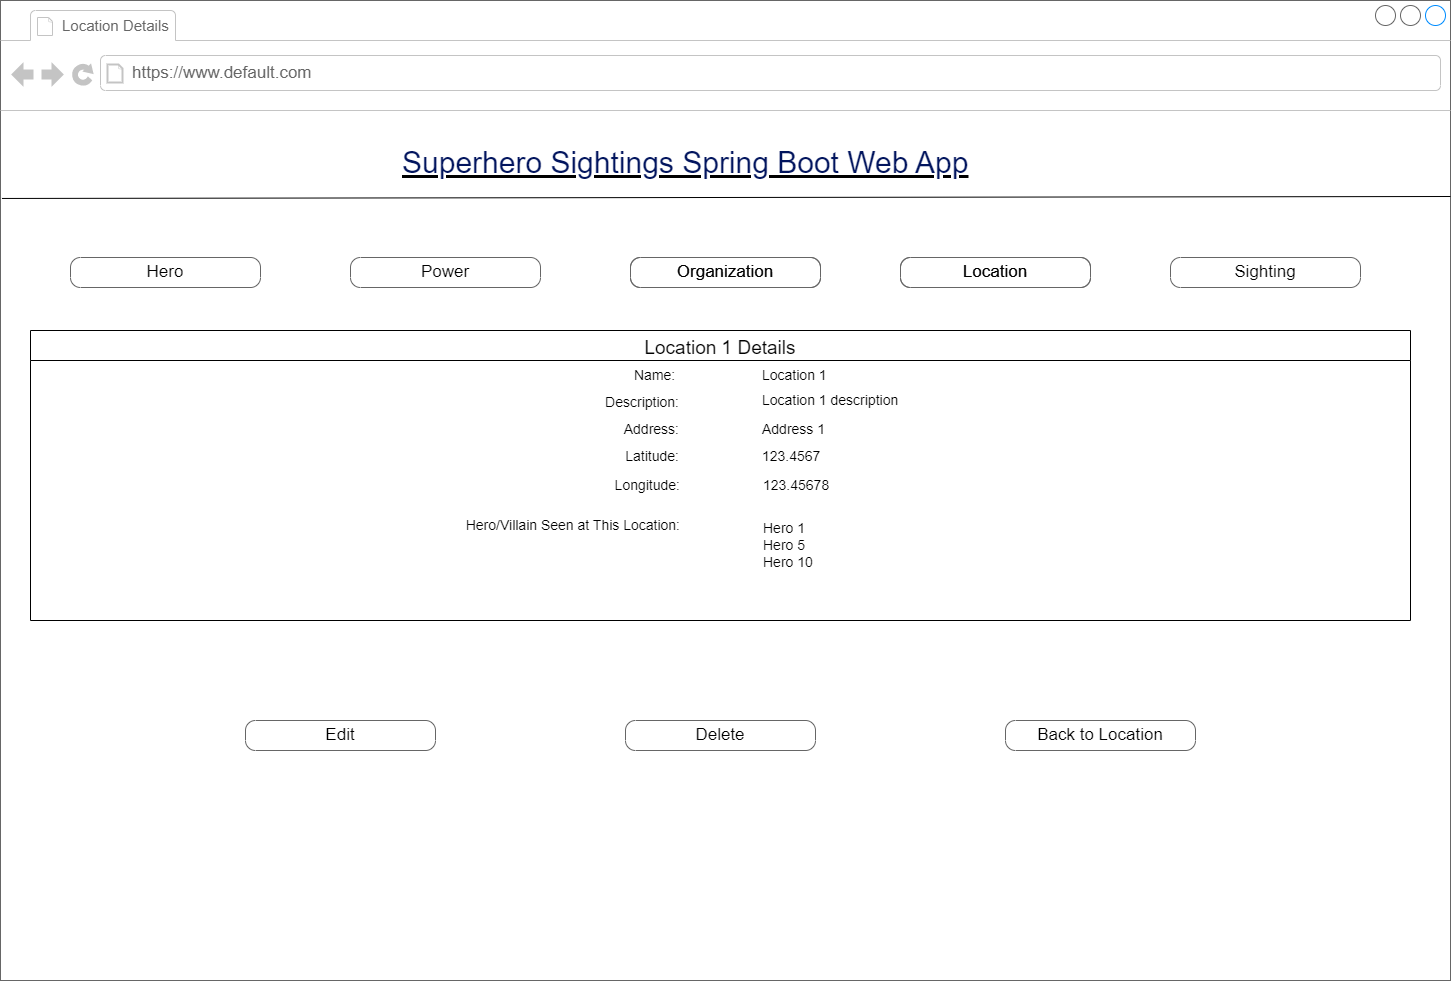

The diagram above was exported from draw.io. Its source (the exported page's mxGraphModel, read from the mxfile embedded in the PNG):
<mxGraphModel dx="1038" dy="528" grid="1" gridSize="10" guides="1" tooltips="1" connect="1" arrows="1" fold="1" page="1" pageScale="1" pageWidth="1100" pageHeight="850" background="none" math="0" shadow="0">
  <root>
    <mxCell id="0" />
    <mxCell id="1" parent="0" />
    <mxCell id="7026571954dc6520-1" value="" style="strokeWidth=1;shadow=0;dashed=0;align=left;html=1;shape=mxgraph.mockup.containers.browserWindow;rSize=0;strokeColor=#666666;mainText=,;recursiveResize=0;rounded=0;labelBackgroundColor=none;fontFamily=Verdana;fontSize=12" parent="1" vertex="1">
      <mxGeometry x="250" y="10" width="1450" height="980" as="geometry" />
    </mxCell>
    <mxCell id="7026571954dc6520-2" value="Location Details&amp;nbsp;" style="strokeWidth=1;shadow=0;dashed=0;align=center;html=1;shape=mxgraph.mockup.containers.anchor;fontSize=15;fontColor=#666666;align=left;" parent="7026571954dc6520-1" vertex="1">
      <mxGeometry x="60" y="12" width="150" height="26" as="geometry" />
    </mxCell>
    <mxCell id="7026571954dc6520-3" value="https://www.default.com" style="strokeWidth=1;shadow=0;dashed=0;align=center;html=1;shape=mxgraph.mockup.containers.anchor;rSize=0;fontSize=17;fontColor=#666666;align=left;" parent="7026571954dc6520-1" vertex="1">
      <mxGeometry x="130" y="60" width="250" height="26" as="geometry" />
    </mxCell>
    <mxCell id="7026571954dc6520-4" value="&lt;h2 style=&quot;box-sizing: border-box; margin-top: 0px; margin-bottom: 0.5rem; font-weight: 300; line-height: 1.2; font-size: 1.875rem; font-family: Arial, Helvetica, sans-serif; color: rgb(2, 21, 94); padding-top: 12px; padding-bottom: 0px; background-color: rgb(255, 255, 255);&quot; id=&quot;yui_3_17_2_1_1667340755161_39&quot;&gt;Superhero Sightings Spring Boot Web App&lt;/h2&gt;" style="text;html=1;points=[];align=left;verticalAlign=top;spacingTop=-4;fontSize=30;fontFamily=Verdana;fontStyle=4" parent="7026571954dc6520-1" vertex="1">
      <mxGeometry x="400" y="130" width="590" height="50" as="geometry" />
    </mxCell>
    <mxCell id="jvbijX7r-PZZ7w1VG2m_-4" value="" style="group" parent="7026571954dc6520-1" vertex="1" connectable="0">
      <mxGeometry x="70" y="257" width="1020" height="30" as="geometry" />
    </mxCell>
    <mxCell id="7026571954dc6520-18" value="Hero" style="strokeWidth=1;shadow=0;dashed=0;align=center;html=1;shape=mxgraph.mockup.buttons.button;strokeColor=#666666;mainText=;buttonStyle=round;fontSize=17;fontStyle=0;fillColor=none;whiteSpace=wrap;rounded=0;labelBackgroundColor=none;" parent="jvbijX7r-PZZ7w1VG2m_-4" vertex="1">
      <mxGeometry width="190" height="30" as="geometry" />
    </mxCell>
    <mxCell id="7026571954dc6520-19" value="Power" style="strokeWidth=1;shadow=0;dashed=0;align=center;html=1;shape=mxgraph.mockup.buttons.button;strokeColor=#666666;mainText=;buttonStyle=round;fontSize=17;fontStyle=0;fillColor=none;whiteSpace=wrap;rounded=0;labelBackgroundColor=none;" parent="jvbijX7r-PZZ7w1VG2m_-4" vertex="1">
      <mxGeometry x="280" width="190" height="30" as="geometry" />
    </mxCell>
    <mxCell id="jvbijX7r-PZZ7w1VG2m_-1" value="Organization" style="strokeWidth=1;shadow=0;dashed=0;align=center;html=1;shape=mxgraph.mockup.buttons.button;strokeColor=#666666;mainText=;buttonStyle=round;fontSize=17;fontStyle=0;fillColor=none;whiteSpace=wrap;rounded=0;labelBackgroundColor=none;" parent="jvbijX7r-PZZ7w1VG2m_-4" vertex="1">
      <mxGeometry x="560" width="190" height="30" as="geometry" />
    </mxCell>
    <mxCell id="jvbijX7r-PZZ7w1VG2m_-2" value="Location" style="strokeWidth=1;shadow=0;dashed=0;align=center;html=1;shape=mxgraph.mockup.buttons.button;strokeColor=#666666;mainText=;buttonStyle=round;fontSize=17;fontStyle=0;fillColor=none;whiteSpace=wrap;rounded=0;labelBackgroundColor=none;" parent="jvbijX7r-PZZ7w1VG2m_-4" vertex="1">
      <mxGeometry x="830" width="190" height="30" as="geometry" />
    </mxCell>
    <mxCell id="jvbijX7r-PZZ7w1VG2m_-3" value="Sighting" style="strokeWidth=1;shadow=0;dashed=0;align=center;html=1;shape=mxgraph.mockup.buttons.button;strokeColor=#666666;mainText=;buttonStyle=round;fontSize=17;fontStyle=0;fillColor=none;whiteSpace=wrap;rounded=0;labelBackgroundColor=none;" parent="7026571954dc6520-1" vertex="1">
      <mxGeometry x="1170" y="257" width="190" height="30" as="geometry" />
    </mxCell>
    <mxCell id="jvbijX7r-PZZ7w1VG2m_-9" value="Location 1 Details" style="swimlane;fontStyle=0;childLayout=stackLayout;horizontal=1;startSize=30;horizontalStack=0;resizeParent=1;resizeParentMax=0;resizeLast=0;collapsible=1;marginBottom=0;fontSize=19;align=center;" parent="7026571954dc6520-1" vertex="1">
      <mxGeometry x="30" y="330" width="1380" height="290" as="geometry" />
    </mxCell>
    <mxCell id="jvbijX7r-PZZ7w1VG2m_-71" value="Back to Location" style="strokeWidth=1;shadow=0;dashed=0;align=center;html=1;shape=mxgraph.mockup.buttons.button;strokeColor=#666666;mainText=;buttonStyle=round;fontSize=17;fontStyle=0;fillColor=none;whiteSpace=wrap;rounded=0;labelBackgroundColor=none;" parent="7026571954dc6520-1" vertex="1">
      <mxGeometry x="1005" y="720" width="190" height="30" as="geometry" />
    </mxCell>
    <mxCell id="jvbijX7r-PZZ7w1VG2m_-80" value="Location 1 description" style="text;html=1;strokeColor=none;fillColor=none;align=left;verticalAlign=middle;whiteSpace=wrap;rounded=0;fontSize=14;fontStyle=0" parent="7026571954dc6520-1" vertex="1">
      <mxGeometry x="760" y="385" width="430" height="30" as="geometry" />
    </mxCell>
    <mxCell id="whRv7u4-3vXumY-xxJ-N-16" value="Delete" style="strokeWidth=1;shadow=0;dashed=0;align=center;html=1;shape=mxgraph.mockup.buttons.button;strokeColor=#666666;mainText=;buttonStyle=round;fontSize=17;fontStyle=0;fillColor=none;whiteSpace=wrap;rounded=0;labelBackgroundColor=none;" parent="7026571954dc6520-1" vertex="1">
      <mxGeometry x="625" y="720" width="190" height="30" as="geometry" />
    </mxCell>
    <mxCell id="whRv7u4-3vXumY-xxJ-N-17" value="Edit" style="strokeWidth=1;shadow=0;dashed=0;align=center;html=1;shape=mxgraph.mockup.buttons.button;strokeColor=#666666;mainText=;buttonStyle=round;fontSize=17;fontStyle=0;fillColor=none;whiteSpace=wrap;rounded=0;labelBackgroundColor=none;" parent="7026571954dc6520-1" vertex="1">
      <mxGeometry x="245" y="720" width="190" height="30" as="geometry" />
    </mxCell>
    <mxCell id="whRv7u4-3vXumY-xxJ-N-18" value="Organization" style="strokeWidth=1;shadow=0;dashed=0;align=center;html=1;shape=mxgraph.mockup.buttons.button;strokeColor=#666666;mainText=;buttonStyle=round;fontSize=17;fontStyle=0;fillColor=none;whiteSpace=wrap;rounded=0;labelBackgroundColor=none;" parent="7026571954dc6520-1" vertex="1">
      <mxGeometry x="630" y="257" width="190" height="30" as="geometry" />
    </mxCell>
    <mxCell id="whRv7u4-3vXumY-xxJ-N-19" value="Location" style="strokeWidth=1;shadow=0;dashed=0;align=center;html=1;shape=mxgraph.mockup.buttons.button;strokeColor=#666666;mainText=;buttonStyle=round;fontSize=17;fontStyle=0;fillColor=none;whiteSpace=wrap;rounded=0;labelBackgroundColor=none;" parent="7026571954dc6520-1" vertex="1">
      <mxGeometry x="900" y="257" width="190" height="30" as="geometry" />
    </mxCell>
    <mxCell id="jvbijX7r-PZZ7w1VG2m_-5" value="" style="endArrow=none;html=1;rounded=0;exitX=0.001;exitY=0.202;exitDx=0;exitDy=0;exitPerimeter=0;entryX=1;entryY=0.2;entryDx=0;entryDy=0;entryPerimeter=0;" parent="1" source="7026571954dc6520-1" target="7026571954dc6520-1" edge="1">
      <mxGeometry width="50" height="50" relative="1" as="geometry">
        <mxPoint x="730" y="300" as="sourcePoint" />
        <mxPoint x="1640" y="312" as="targetPoint" />
      </mxGeometry>
    </mxCell>
    <mxCell id="jvbijX7r-PZZ7w1VG2m_-19" value="Location 1" style="text;html=1;strokeColor=none;fillColor=none;align=left;verticalAlign=middle;whiteSpace=wrap;rounded=0;fontSize=14;fontStyle=0" parent="1" vertex="1">
      <mxGeometry x="1010" y="370" width="430" height="30" as="geometry" />
    </mxCell>
    <mxCell id="jvbijX7r-PZZ7w1VG2m_-21" value="Name:&amp;nbsp;" style="text;html=1;strokeColor=none;fillColor=none;align=right;verticalAlign=middle;whiteSpace=wrap;rounded=0;fontSize=14;fontStyle=0" parent="1" vertex="1">
      <mxGeometry x="521" y="370" width="410" height="30" as="geometry" />
    </mxCell>
    <mxCell id="whRv7u4-3vXumY-xxJ-N-1" value="Address 1" style="text;html=1;strokeColor=none;fillColor=none;align=left;verticalAlign=middle;whiteSpace=wrap;rounded=0;fontSize=14;fontStyle=0" parent="1" vertex="1">
      <mxGeometry x="1010" y="424" width="431" height="30" as="geometry" />
    </mxCell>
    <mxCell id="whRv7u4-3vXumY-xxJ-N-2" value="Address:" style="text;html=1;strokeColor=none;fillColor=none;align=right;verticalAlign=middle;whiteSpace=wrap;rounded=0;fontSize=14;fontStyle=0" parent="1" vertex="1">
      <mxGeometry x="521" y="424" width="410" height="30" as="geometry" />
    </mxCell>
    <mxCell id="whRv7u4-3vXumY-xxJ-N-3" value="123.4567" style="text;html=1;strokeColor=none;fillColor=none;align=left;verticalAlign=middle;whiteSpace=wrap;rounded=0;fontSize=14;fontStyle=0" parent="1" vertex="1">
      <mxGeometry x="1010" y="451" width="430" height="30" as="geometry" />
    </mxCell>
    <mxCell id="whRv7u4-3vXumY-xxJ-N-4" value="Latitude:" style="text;html=1;strokeColor=none;fillColor=none;align=right;verticalAlign=middle;whiteSpace=wrap;rounded=0;fontSize=14;fontStyle=0" parent="1" vertex="1">
      <mxGeometry x="521" y="451" width="410" height="30" as="geometry" />
    </mxCell>
    <mxCell id="whRv7u4-3vXumY-xxJ-N-5" value="Description:" style="text;html=1;strokeColor=none;fillColor=none;align=right;verticalAlign=middle;whiteSpace=wrap;rounded=0;fontSize=14;fontStyle=0" parent="1" vertex="1">
      <mxGeometry x="521" y="397" width="410" height="30" as="geometry" />
    </mxCell>
    <mxCell id="gjJiPYBDefrgF6HzKRvw-1" value="123.45678" style="text;html=1;strokeColor=none;fillColor=none;align=left;verticalAlign=middle;whiteSpace=wrap;rounded=0;fontSize=14;fontStyle=0" parent="1" vertex="1">
      <mxGeometry x="1011" y="480" width="430" height="30" as="geometry" />
    </mxCell>
    <mxCell id="gjJiPYBDefrgF6HzKRvw-2" value="Longitude:" style="text;html=1;strokeColor=none;fillColor=none;align=right;verticalAlign=middle;whiteSpace=wrap;rounded=0;fontSize=14;fontStyle=0" parent="1" vertex="1">
      <mxGeometry x="522" y="480" width="410" height="30" as="geometry" />
    </mxCell>
    <mxCell id="SRndj8iEEI9k8xyZaMrj-1" value="Hero 1&lt;br&gt;Hero 5&lt;br&gt;Hero 10" style="text;html=1;strokeColor=none;fillColor=none;align=left;verticalAlign=middle;whiteSpace=wrap;rounded=0;fontSize=14;fontStyle=0" parent="1" vertex="1">
      <mxGeometry x="1011" y="520" width="430" height="70" as="geometry" />
    </mxCell>
    <mxCell id="SRndj8iEEI9k8xyZaMrj-2" value="Hero/Villain Seen at This Location:" style="text;html=1;strokeColor=none;fillColor=none;align=right;verticalAlign=middle;whiteSpace=wrap;rounded=0;fontSize=14;fontStyle=0" parent="1" vertex="1">
      <mxGeometry x="522" y="520" width="410" height="30" as="geometry" />
    </mxCell>
  </root>
</mxGraphModel>